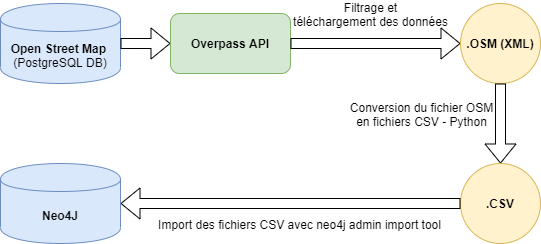

The diagram above was exported from draw.io. Its source (the exported page's mxGraphModel, read from the mxfile embedded in the PNG):
<mxGraphModel dx="1422" dy="713" grid="1" gridSize="10" guides="1" tooltips="1" connect="1" arrows="1" fold="1" page="1" pageScale="1" pageWidth="1100" pageHeight="850" math="0" shadow="0">
  <root>
    <mxCell id="0" />
    <mxCell id="1" parent="0" />
    <mxCell id="q-B8oUs2faYrxOTqiUb6-2" value="&lt;div&gt;&lt;b&gt;Open Street Map &lt;/b&gt;&lt;br&gt;&lt;/div&gt;&lt;div&gt;(PostgreSQL DB)&lt;br&gt;&lt;/div&gt;" style="shape=cylinder;whiteSpace=wrap;html=1;boundedLbl=1;backgroundOutline=1;fillColor=#dae8fc;strokeColor=#6c8ebf;" parent="1" vertex="1">
      <mxGeometry x="140" y="160" width="120" height="80" as="geometry" />
    </mxCell>
    <mxCell id="q-B8oUs2faYrxOTqiUb6-3" value="" style="shape=flexArrow;endArrow=classic;html=1;entryX=0;entryY=0.5;entryDx=0;entryDy=0;exitX=1;exitY=0.5;exitDx=0;exitDy=0;exitPerimeter=0;" parent="1" source="q-B8oUs2faYrxOTqiUb6-2" target="q-B8oUs2faYrxOTqiUb6-6" edge="1">
      <mxGeometry width="50" height="50" relative="1" as="geometry">
        <mxPoint x="200" y="200" as="sourcePoint" />
        <mxPoint x="280" y="200" as="targetPoint" />
      </mxGeometry>
    </mxCell>
    <mxCell id="q-B8oUs2faYrxOTqiUb6-6" value="&lt;b&gt;Overpass API&lt;/b&gt;" style="rounded=1;whiteSpace=wrap;html=1;fillColor=#d5e8d4;strokeColor=#82b366;" parent="1" vertex="1">
      <mxGeometry x="310" y="170" width="120" height="60" as="geometry" />
    </mxCell>
    <mxCell id="q-B8oUs2faYrxOTqiUb6-7" value="" style="shape=flexArrow;endArrow=classic;html=1;entryX=0;entryY=0.5;entryDx=0;entryDy=0;exitX=1;exitY=0.5;exitDx=0;exitDy=0;" parent="1" source="q-B8oUs2faYrxOTqiUb6-6" target="q-B8oUs2faYrxOTqiUb6-15" edge="1">
      <mxGeometry width="50" height="50" relative="1" as="geometry">
        <mxPoint x="430" y="200" as="sourcePoint" />
        <mxPoint x="480" y="200" as="targetPoint" />
      </mxGeometry>
    </mxCell>
    <mxCell id="UzPiA1Zb2ImJa0KdXEmB-6" value="Filtrage et&lt;br&gt;téléchargement des données" style="edgeLabel;html=1;align=center;verticalAlign=middle;resizable=0;points=[];" parent="q-B8oUs2faYrxOTqiUb6-7" vertex="1" connectable="0">
      <mxGeometry x="-0.55" y="-3" relative="1" as="geometry">
        <mxPoint x="41" y="-33" as="offset" />
      </mxGeometry>
    </mxCell>
    <mxCell id="q-B8oUs2faYrxOTqiUb6-15" value="&lt;b&gt;.OSM (XML)&lt;/b&gt;" style="ellipse;whiteSpace=wrap;html=1;aspect=fixed;fillColor=#fff2cc;strokeColor=#d6b656;" parent="1" vertex="1">
      <mxGeometry x="600" y="160" width="80" height="80" as="geometry" />
    </mxCell>
    <mxCell id="q-B8oUs2faYrxOTqiUb6-16" value="" style="shape=flexArrow;endArrow=classic;html=1;exitX=0.5;exitY=1;exitDx=0;exitDy=0;entryX=0.5;entryY=0;entryDx=0;entryDy=0;" parent="1" source="q-B8oUs2faYrxOTqiUb6-15" target="q-B8oUs2faYrxOTqiUb6-17" edge="1">
      <mxGeometry width="50" height="50" relative="1" as="geometry">
        <mxPoint x="480" y="359.5" as="sourcePoint" />
        <mxPoint x="520" y="320" as="targetPoint" />
      </mxGeometry>
    </mxCell>
    <mxCell id="UzPiA1Zb2ImJa0KdXEmB-4" value="Conversion du fichier OSM&lt;br&gt;en fichiers CSV&amp;nbsp;- Python" style="edgeLabel;html=1;align=center;verticalAlign=middle;resizable=0;points=[];" parent="q-B8oUs2faYrxOTqiUb6-16" vertex="1" connectable="0">
      <mxGeometry x="-0.5" relative="1" as="geometry">
        <mxPoint x="-80" y="10" as="offset" />
      </mxGeometry>
    </mxCell>
    <mxCell id="q-B8oUs2faYrxOTqiUb6-17" value="&lt;b&gt;.CSV&lt;/b&gt;" style="ellipse;whiteSpace=wrap;html=1;aspect=fixed;fillColor=#fff2cc;strokeColor=#d6b656;" parent="1" vertex="1">
      <mxGeometry x="600" y="320" width="80" height="80" as="geometry" />
    </mxCell>
    <mxCell id="q-B8oUs2faYrxOTqiUb6-18" value="" style="shape=flexArrow;endArrow=classic;html=1;exitX=0;exitY=0.5;exitDx=0;exitDy=0;entryX=1;entryY=0.5;entryDx=0;entryDy=0;" parent="1" source="q-B8oUs2faYrxOTqiUb6-17" target="q-B8oUs2faYrxOTqiUb6-19" edge="1">
      <mxGeometry width="50" height="50" relative="1" as="geometry">
        <mxPoint x="300" y="359.5" as="sourcePoint" />
        <mxPoint x="190" y="359.5" as="targetPoint" />
      </mxGeometry>
    </mxCell>
    <mxCell id="UzPiA1Zb2ImJa0KdXEmB-5" value="Import des fichiers CSV avec neo4j admin import tool" style="edgeLabel;html=1;align=center;verticalAlign=middle;resizable=0;points=[];" parent="q-B8oUs2faYrxOTqiUb6-18" vertex="1" connectable="0">
      <mxGeometry x="0.269" y="2" relative="1" as="geometry">
        <mxPoint x="54" y="18" as="offset" />
      </mxGeometry>
    </mxCell>
    <mxCell id="q-B8oUs2faYrxOTqiUb6-19" value="&lt;b&gt;Neo4J&lt;/b&gt;" style="shape=cylinder;whiteSpace=wrap;html=1;boundedLbl=1;backgroundOutline=1;fillColor=#dae8fc;strokeColor=#6c8ebf;" parent="1" vertex="1">
      <mxGeometry x="140" y="320" width="120" height="80" as="geometry" />
    </mxCell>
  </root>
</mxGraphModel>